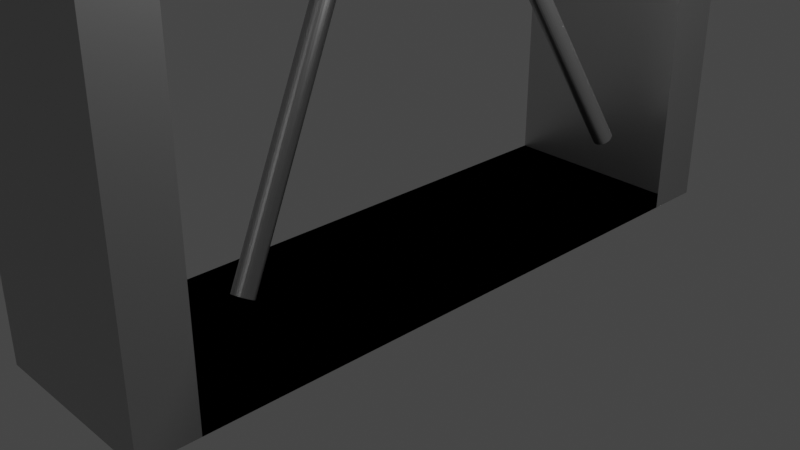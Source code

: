 # Source: Guiche4.0.blend  (saved by Blender 2.92.15; exported with 4.5.12 LTS)
import bpy
from mathutils import Matrix  # noqa: F401  (used for matrix-valued properties, if any)

bpy.ops.wm.read_factory_settings(use_empty=True)
scene = bpy.context.scene
scene.name = 'Scene'

# ---- collections
col_collection = bpy.data.collections.new('Collection'); scene.collection.children.link(col_collection)

# ---- materials (node trees are filled in below, after node groups)
mat_material = bpy.data.materials.new('Material')
mat_material.alpha_threshold = 0.0
mat_material.use_transparent_shadow = False
mat_material.line_color = (0.0, 0.0, 0.0, 1.0)
mat_material_001 = bpy.data.materials.new('Material.001')
mat_material_001.use_transparent_shadow = False
mat_material_002 = bpy.data.materials.new('Material.002')
mat_material_002.use_transparent_shadow = False

# ---- material node trees
mat_material.use_nodes = True; mat_material.node_tree.nodes.clear()
_N = mat_material.node_tree.nodes; _L = mat_material.node_tree.links
n0 = _N.new('ShaderNodeOutputMaterial'); n0.name = 'Material Output'; n0.location = (300, 300)
n1 = _N.new('ShaderNodeBsdfPrincipled'); n1.name = 'Principled BSDF'; n1.location = (10, 300)
n1.distribution = 'GGX'
n1.subsurface_method = 'BURLEY'
n1.inputs[0].default_value = (0.5143, 0.5143, 0.5143, 1.0)
n1.inputs[1].default_value = 0.9485
n1.inputs[2].default_value = 0.4
n1.inputs[3].default_value = 1.45
n1.inputs[27].default_value = (0.0, 0.0, 0.0, 1.0)
n1.inputs[28].default_value = 1.0
_L.new(n1.outputs[0], n0.inputs[0])
n0.is_active_output = True
mat_material_001.use_nodes = True; mat_material_001.node_tree.nodes.clear()
_N = mat_material_001.node_tree.nodes; _L = mat_material_001.node_tree.links
n0 = _N.new('ShaderNodeBsdfPrincipled'); n0.name = 'Principled BSDF'; n0.location = (10, 300)
n0.distribution = 'GGX'
n0.subsurface_method = 'BURLEY'
n0.inputs[0].default_value = (0.0, 0.0, 0.0, 1.0)
n0.inputs[3].default_value = 1.45
n0.inputs[13].default_value = 0.0
n0.inputs[27].default_value = (0.0, 0.0, 0.0, 1.0)
n0.inputs[28].default_value = 1.0
n1 = _N.new('ShaderNodeOutputMaterial'); n1.name = 'Material Output'; n1.location = (300, 300)
_L.new(n0.outputs[0], n1.inputs[0])
n1.is_active_output = True
mat_material_002.use_nodes = True; mat_material_002.node_tree.nodes.clear()
_N = mat_material_002.node_tree.nodes; _L = mat_material_002.node_tree.links
n0 = _N.new('ShaderNodeBsdfPrincipled'); n0.name = 'Principled BSDF'; n0.location = (10, 300)
n0.distribution = 'GGX'
n0.subsurface_method = 'BURLEY'
n0.inputs[0].default_value = (0.0, 0.0, 0.0, 1.0)
n0.inputs[3].default_value = 1.45
n0.inputs[14].default_value = (0.8603, 0.8603, 0.8603, 1.0)
n0.inputs[27].default_value = (0.0, 0.0, 0.0, 1.0)
n0.inputs[28].default_value = 1.0
n1 = _N.new('ShaderNodeOutputMaterial'); n1.name = 'Material Output'; n1.location = (300, 300)
_L.new(n0.outputs[0], n1.inputs[0])
n1.is_active_output = True

# ---- world
world_world = bpy.data.worlds.new('World'); scene.world = world_world
world_world.use_nodes = True; world_world.node_tree.nodes.clear()
_N = world_world.node_tree.nodes; _L = world_world.node_tree.links
n0 = _N.new('ShaderNodeOutputWorld'); n0.name = 'World Output'; n0.location = (300, 300)
n1 = _N.new('ShaderNodeBackground'); n1.name = 'Background'; n1.location = (10, 300)
n1.inputs[0].default_value = (0.05088, 0.05088, 0.05088, 1.0)
_L.new(n1.outputs[0], n0.inputs[0])
n0.is_active_output = True
world_world.color = (0.05088, 0.05088, 0.05088)
world_world.use_sun_shadow = False
world_world.sun_shadow_jitter_overblur = 0.0

# ---- cameras
cam_camera = bpy.data.cameras.new('Camera')
cam_camera.clip_end = 100.0
cam_camera.ortho_scale = 7.314

# ---- lights
light_light = bpy.data.lights.new('Light', 'POINT')
light_light.transmission_factor = 0.0
light_light.energy = 1000.0
light_light.shadow_soft_size = 0.1
light_light.shadow_maximum_resolution = 0.006
light_light.use_absolute_resolution = True

# ---- meshes
me_cube = bpy.data.meshes.new('Cube')
me_cube.from_pydata([(1.0, 3.723, 4.735), (1.0, 3.723, -0.5492), (1.0, -3.723, 4.735), (1.0, -3.723, -0.5492), (-1.0, 3.723, 4.735), (-1.0, 3.723, -0.5492), (-1.0, -3.723, 4.735), (-1.0, -3.723, -0.5492), (-1.0, -3.115, -0.5492), (1.0, -3.115, 4.417), (-1.0, -3.115, 3.546), (1.0, -3.115, -0.5492), (-1.0, 3.115, 3.546), (1.0, 3.115, -0.5492), (-1.0, 3.115, -0.5492), (1.0, 3.115, 4.417), (-1.0, -3.115, -0.3766), (1.0, -3.115, -0.3766), (1.0, 3.115, -0.3766), (-1.0, 3.115, -0.3766), (0.0, 0.5556, 3.944), (0.1379, 0.6935, 4.069), (0.1084, 0.5449, 3.944), (0.07466, 0.3753, 3.852), (0.03806, 0.1913, 3.795), (0.3182, 0.7682, 4.22), (0.2706, 0.6533, 4.069), (0.2126, 0.5133, 3.944), (0.1464, 0.3536, 3.852), (0.07466, 0.1802, 3.795), (0.5133, 0.7682, 4.393), (0.4619, 0.6913, 4.22), (0.3928, 0.5879, 4.069), (0.3087, 0.4619, 3.944), (0.2126, 0.3182, 3.852), (0.1084, 0.1622, 3.795), (0.6533, 0.6533, 4.393), (0.5879, 0.5879, 4.22), (0.5, 0.5, 4.069), (0.3928, 0.3928, 3.944), (0.2706, 0.2706, 3.852), (0.1379, 0.1379, 3.795), (0.7682, 0.5133, 4.393), (0.6913, 0.4619, 4.22), (0.5879, 0.3928, 4.069), (0.4619, 0.3087, 3.944), (0.3182, 0.2126, 3.852), (0.1622, 0.1084, 3.795), (0.8536, 0.3536, 4.393), (0.7682, 0.3182, 4.22), (0.6533, 0.2706, 4.069), (0.5133, 0.2126, 3.944), (0.3536, 0.1464, 3.852), (0.1802, 0.07466, 3.795), (0.9061, 0.1802, 4.393), (0.8155, 0.1622, 4.22), (0.6935, 0.1379, 4.069), (0.5449, 0.1084, 3.944), (0.3753, 0.07466, 3.852), (0.1913, 0.03806, 3.795), (0.9239, -2.298e-07, 4.393), (0.8315, -3.341e-07, 4.22), (0.7071, -3.192e-07, 4.069), (0.5556, -3.415e-07, 3.944), (0.3827, -3.043e-07, 3.852), (0.1951, -3.08e-07, 3.795), (0.9061, -0.1802, 4.393), (0.8155, -0.1622, 4.22), (0.6935, -0.138, 4.069), (0.5449, -0.1084, 3.944), (0.3753, -0.07466, 3.852), (0.1913, -0.03806, 3.795), (0.8536, -0.3536, 4.393), (0.7682, -0.3182, 4.22), (0.6533, -0.2706, 4.069), (0.5133, -0.2126, 3.944), (0.3536, -0.1464, 3.852), (0.1802, -0.07466, 3.795), (0.7682, -0.5133, 4.393), (0.6913, -0.4619, 4.22), (0.5879, -0.3928, 4.069), (0.4619, -0.3087, 3.944), (0.3182, -0.2126, 3.852), (0.1622, -0.1084, 3.795), (0.6533, -0.6533, 4.393), (0.5879, -0.5879, 4.22), (0.5, -0.5, 4.069), (0.3928, -0.3928, 3.944), (0.2706, -0.2706, 3.852), (0.1379, -0.138, 3.795), (0.5133, -0.7682, 4.393), (0.4619, -0.6913, 4.22), (0.3928, -0.5879, 4.069), (0.3087, -0.4619, 3.944), (0.2126, -0.3182, 3.852), (0.1084, -0.1622, 3.795), (0.0, -3.258e-07, 3.776), (0.3536, -0.8536, 4.393), (0.3182, -0.7682, 4.22), (0.2706, -0.6533, 4.069), (0.2126, -0.5133, 3.944), (0.1464, -0.3536, 3.852), (0.07466, -0.1802, 3.795), (0.1622, -0.8155, 4.22), (0.1379, -0.6935, 4.069), (0.1084, -0.5449, 3.944), (0.07466, -0.3753, 3.852), (0.03806, -0.1913, 3.795), (-2.584e-08, -0.7071, 4.069), (-1.094e-08, -0.5556, 3.944), (3.964e-09, -0.3827, 3.852), (3.964e-09, -0.1951, 3.795), (-0.1379, -0.6935, 4.069), (-0.1084, -0.5449, 3.944), (-0.07466, -0.3753, 3.852), (-0.03806, -0.1913, 3.795), (-0.2706, -0.6533, 4.069), (-0.2126, -0.5133, 3.944), (-0.1464, -0.3536, 3.852), (-0.07466, -0.1802, 3.795), (-0.3087, -0.4619, 3.944), (-0.2126, -0.3182, 3.852), (-0.1084, -0.1622, 3.795), (-0.3928, -0.3928, 3.944), (-0.2706, -0.2706, 3.852), (-0.1379, -0.1379, 3.795), (-0.4619, -0.3087, 3.944), (-0.3182, -0.2126, 3.852), (-0.1622, -0.1084, 3.795), (-0.5133, -0.2126, 3.944), (-0.3536, -0.1464, 3.852), (-0.1802, -0.07466, 3.795), (-0.5449, -0.1084, 3.944), (-0.3753, -0.07466, 3.852), (-0.1913, -0.03806, 3.795), (-0.5556, -2.596e-07, 3.944), (-0.3827, -2.521e-07, 3.852), (-0.1951, -3.155e-07, 3.795), (-0.5449, 0.1084, 3.944), (-0.3753, 0.07466, 3.852), (-0.1913, 0.03806, 3.795), (-0.5133, 0.2126, 3.944), (-0.3536, 0.1464, 3.852), (-0.1802, 0.07466, 3.795), (-0.4619, 0.3087, 3.944), (-0.3182, 0.2126, 3.852), (-0.1622, 0.1084, 3.795), (-0.3928, 0.3928, 3.944), (-0.2706, 0.2706, 3.852), (-0.1379, 0.1379, 3.795), (-0.3087, 0.4619, 3.944), (-0.2126, 0.3182, 3.852), (-0.1084, 0.1622, 3.795), (-0.2126, 0.5133, 3.944), (-0.1464, 0.3536, 3.852), (-0.07466, 0.1802, 3.795), (-0.1379, 0.6935, 4.069), (-0.1084, 0.5449, 3.944), (-0.07466, 0.3753, 3.852), (-0.03806, 0.1913, 3.795), (1.53e-07, 0.7071, 4.069), (7.847e-08, 0.3827, 3.852), (1.514e-08, 0.1951, 3.795), (1.0, -3.162, 4.735), (-1.0, -3.162, 4.735), (1.0, -3.723, 4.735), (-1.0, -3.723, 4.735), (1.0, -3.162, 4.735), (-1.0, -3.162, 4.735), (1.0, -3.256, 5.07), (-1.0, -3.256, 5.07), (1.0, -3.256, 5.07), (-1.0, -3.256, 5.07), (1.0, -4.28, 4.881), (-1.0, -4.28, 4.881), (1.0, -4.538, 4.881), (-1.0, -4.538, 4.881), (1.0, -3.723, 4.735), (-1.0, -3.723, 4.735), (1.0, -4.541, 4.735), (-1.0, -4.541, 4.735)], [], [(3, 2, 6, 7), (8, 11, 3, 7), (5, 4, 0, 1), (5, 1, 13, 14), (2, 163, 0, 4), (2, 4, 164, 6), (11, 9, 3), (6, 10, 7), (15, 13, 1), (15, 1, 0), (2, 9, 15), (2, 15, 0, 163), (9, 2, 3), (9, 10, 12), (12, 5, 14), (12, 4, 5), (6, 12, 10), (6, 164, 4, 12), (10, 8, 7), (9, 12, 15), (10, 11, 8), (10, 9, 11), (12, 14, 13), (12, 13, 15), (17, 13, 18), (17, 11, 13), (13, 11, 17, 18), (16, 17, 18, 19), (17, 19, 18), (17, 16, 19), (8, 14, 19, 16), (19, 14, 8), (19, 8, 16), (13, 11, 8, 14), (11, 13, 14), (11, 14, 8), (20, 160, 21, 22), (161, 20, 22, 23), (162, 161, 23, 24), (96, 162, 24), (22, 21, 26, 27), (23, 22, 27, 28), (24, 23, 28, 29), (96, 24, 29), (96, 29, 35), (26, 25, 31, 32), (27, 26, 32, 33), (28, 27, 33, 34), (29, 28, 34, 35), (32, 31, 37, 38), (33, 32, 38, 39), (34, 33, 39, 40), (35, 34, 40, 41), (96, 35, 41), (31, 30, 36, 37), (96, 41, 47), (37, 36, 42, 43), (38, 37, 43, 44), (39, 38, 44, 45), (40, 39, 45, 46), (41, 40, 46, 47), (45, 44, 50, 51), (46, 45, 51, 52), (47, 46, 52, 53), (96, 47, 53), (43, 42, 48, 49), (44, 43, 49, 50), (49, 48, 54, 55), (50, 49, 55, 56), (51, 50, 56, 57), (52, 51, 57, 58), (53, 52, 58, 59), (96, 53, 59), (58, 57, 63, 64), (59, 58, 64, 65), (96, 59, 65), (55, 54, 60, 61), (56, 55, 61, 62), (57, 56, 62, 63), (61, 60, 66, 67), (62, 61, 67, 68), (63, 62, 68, 69), (64, 63, 69, 70), (65, 64, 70, 71), (96, 65, 71), (70, 69, 75, 76), (71, 70, 76, 77), (96, 71, 77), (67, 66, 72, 73), (68, 67, 73, 74), (69, 68, 74, 75), (73, 72, 78, 79), (74, 73, 79, 80), (75, 74, 80, 81), (76, 75, 81, 82), (77, 76, 82, 83), (96, 77, 83), (83, 82, 88, 89), (96, 83, 89), (79, 78, 84, 85), (80, 79, 85, 86), (81, 80, 86, 87), (82, 81, 87, 88), (85, 84, 90, 91), (86, 85, 91, 92), (87, 86, 92, 93), (88, 87, 93, 94), (89, 88, 94, 95), (96, 89, 95), (95, 94, 101, 102), (96, 95, 102), (91, 90, 97, 98), (92, 91, 98, 99), (93, 92, 99, 100), (94, 93, 100, 101), (99, 98, 103, 104), (100, 99, 104, 105), (101, 100, 105, 106), (102, 101, 106, 107), (96, 102, 107), (96, 107, 111), (105, 104, 108, 109), (106, 105, 109, 110), (107, 106, 110, 111), (109, 108, 112, 113), (110, 109, 113, 114), (111, 110, 114, 115), (96, 111, 115), (113, 112, 116, 117), (114, 113, 117, 118), (115, 114, 118, 119), (96, 115, 119), (118, 117, 120, 121), (119, 118, 121, 122), (96, 119, 122), (121, 120, 123, 124), (122, 121, 124, 125), (96, 122, 125), (124, 123, 126, 127), (125, 124, 127, 128), (96, 125, 128), (127, 126, 129, 130), (128, 127, 130, 131), (96, 128, 131), (130, 129, 132, 133), (131, 130, 133, 134), (96, 131, 134), (133, 132, 135, 136), (134, 133, 136, 137), (96, 134, 137), (137, 136, 139, 140), (96, 137, 140), (136, 135, 138, 139), (139, 138, 141, 142), (140, 139, 142, 143), (96, 140, 143), (96, 143, 146), (142, 141, 144, 145), (143, 142, 145, 146), (145, 144, 147, 148), (146, 145, 148, 149), (96, 146, 149), (96, 149, 152), (148, 147, 150, 151), (149, 148, 151, 152), (151, 150, 153, 154), (152, 151, 154, 155), (96, 152, 155), (154, 153, 157, 158), (155, 154, 158, 159), (96, 155, 159), (157, 156, 160, 20), (158, 157, 20, 161), (159, 158, 161, 162), (96, 159, 162), (163, 2, 165, 167), (6, 164, 168, 166), (2, 6, 166, 165), (167, 168, 170, 169), (169, 170, 172, 171), (171, 172, 174, 173), (173, 174, 176, 175), (165, 166, 178, 177), (177, 178, 180, 179), (176, 180, 179, 175), (176, 179, 180), (176, 175, 179), (163, 167, 169), (169, 167, 165), (179, 173, 165), (168, 170, 164), (173, 179, 175), (171, 173, 169), (173, 169, 165), (170, 166, 168), (170, 178, 166), (170, 174, 178), (174, 176, 180), (172, 170, 174), (174, 180, 178)])
me_cube.polygons.foreach_set('material_index', [0, 0, 0, 0, 0, 0, 0, 0, 0, 0, 0, 0, 0, 0, 0, 0, 0, 0, 0, 0, 0, 0, 0, 0, 0, 0, 0, 0, 0, 0, 0, 0, 0, 0, 0, 0, 1, 1, 1, 1, 1, 1, 1, 1, 1, 1, 1, 1, 1, 1, 1, 1, 1, 1, 1, 1, 1, 1, 1, 1, 1, 1, 1, 1, 1, 1, 1, 1, 1, 1, 1, 1, 1, 1, 1, 1, 1, 1, 1, 1, 1, 1, 1, 1, 1, 1, 1, 1, 1, 1, 1, 1, 1, 1, 1, 1, 1, 1, 1, 1, 1, 1, 1, 1, 1, 1, 1, 1, 1, 1, 1, 1, 1, 1, 1, 1, 1, 1, 1, 1, 1, 1, 1, 1, 1, 1, 1, 1, 1, 1, 1, 1, 1, 1, 1, 1, 1, 1, 1, 1, 1, 1, 1, 1, 1, 1, 1, 1, 1, 1, 1, 1, 1, 1, 1, 1, 1, 1, 1, 1, 1, 1, 1, 1, 1, 1, 1, 1, 1, 1, 1, 1, 1, 1, 1, 2, 2, 2, 2, 2, 2, 2, 2, 2, 2, 2, 2, 2, 2, 2, 2, 2, 2, 2, 2, 2, 2, 2, 2, 2])
_uv = me_cube.uv_layers.new(name='UVMap')
_uv.uv.foreach_set('vector', [0.375, 0.75, 0.625, 0.75, 0.625, 1.0, 0.375, 1.0, 0.125, 0.6875, 0.375, 0.6875, 0.375, 0.75, 0.125, 0.75, 0.375, 0.25, 0.625, 0.25, 0.625, 0.5, 0.375, 0.5, 0.125, 0.5, 0.375, 0.5, 0.375, 0.5625, 0.125, 0.5625, 0.0, 0.0, 0.0, 0.0, 0.0, 0.0, 0.0, 0.0, 0.0, 0.0, 0.0, 0.0, 0.0, 0.0, 0.0, 0.0, 0.0, 0.0, 0.0, 0.0, 0.0, 0.0, 0.0, 0.0, 0.0, 0.0, 0.0, 0.0, 0.0, 0.0, 0.0, 0.0, 0.0, 0.0, 0.0, 0.0, 0.0, 0.0, 0.0, 0.0, 0.0, 0.0, 0.0, 0.0, 0.0, 0.0, 0.0, 0.0, 0.0, 0.0, 0.0, 0.0, 0.0, 0.0, 0.0, 0.0, 0.0, 0.0, 0.0, 0.0, 0.0, 0.0, 0.0, 0.0, 0.0, 0.0, 0.0, 0.0, 0.0, 0.0, 0.0, 0.0, 0.0, 0.0, 0.0, 0.0, 0.0, 0.0, 0.0, 0.0, 0.0, 0.0, 0.0, 0.0, 0.0, 0.0, 0.0, 0.0, 0.0, 0.0, 0.0, 0.0, 0.0, 0.0, 0.0, 0.0, 0.0, 0.0, 0.0, 0.0, 0.0, 0.0, 0.0, 0.0, 0.0, 0.0, 0.0, 0.0, 0.0, 0.0, 0.0, 0.0, 0.0, 0.0, 0.0, 0.0, 0.0, 0.0, 0.0, 0.0, 0.0, 0.0, 0.0, 0.0, 0.0, 0.0, 0.0, 0.0, 0.0, 0.0, 0.0, 0.0, 0.0, 0.0, 0.0, 0.0, 0.0, 0.0, 0.0, 0.0, 0.0, 0.0, 0.0, 0.0, 0.375, 0.6875, 0.375, 0.5625, 0.125, 0.6875, 0.375, 0.6875, 0.375, 0.5625, 0.125, 0.5625, 0.0, 0.0, 0.0, 0.0, 0.0, 0.0, 0.0, 0.0, 0.0, 0.0, 0.0, 0.0, 0.0, 0.0, 0.0, 0.0, 0.125, 0.5625, 0.125, 0.6875, 0.0, 0.0, 0.0, 0.0, 0.0, 0.0, 0.0, 0.0, 0.0, 0.0, 0.0, 0.0, 0.0, 0.0, 0.0, 0.0, 0.0, 0.0, 0.0, 0.0, 0.0, 0.0, 0.0, 0.0, 0.0, 0.0, 0.0, 0.0, 0.0, 0.0, 0.0, 0.0, 0.75, 0.1875, 0.75, 0.25, 0.7188, 0.25, 0.7188, 0.1875, 0.75, 0.125, 0.75, 0.1875, 0.7188, 0.1875, 0.7188, 0.125, 0.75, 0.0625, 0.75, 0.125, 0.7188, 0.125, 0.7187, 0.0625, 0.7344, 0.0, 0.75, 0.0625, 0.7187, 0.0625, 0.7188, 0.1875, 0.7188, 0.25, 0.6875, 0.25, 0.6875, 0.1875, 0.7188, 0.125, 0.7188, 0.1875, 0.6875, 0.1875, 0.6875, 0.125, 0.7187, 0.0625, 0.7188, 0.125, 0.6875, 0.125, 0.6875, 0.0625, 0.7031, 0.0, 0.7187, 0.0625, 0.6875, 0.0625, 0.6719, 0.0, 0.6875, 0.0625, 0.6562, 0.0625, 0.6875, 0.25, 0.6875, 0.3125, 0.6562, 0.3125, 0.6562, 0.25, 0.6875, 0.1875, 0.6875, 0.25, 0.6562, 0.25, 0.6562, 0.1875, 0.6875, 0.125, 0.6875, 0.1875, 0.6562, 0.1875, 0.6562, 0.125, 0.6875, 0.0625, 0.6875, 0.125, 0.6562, 0.125, 0.6562, 0.0625, 0.6562, 0.25, 0.6562, 0.3125, 0.625, 0.3125, 0.625, 0.25, 0.6562, 0.1875, 0.6562, 0.25, 0.625, 0.25, 0.625, 0.1875, 0.6562, 0.125, 0.6562, 0.1875, 0.625, 0.1875, 0.625, 0.125, 0.6562, 0.0625, 0.6562, 0.125, 0.625, 0.125, 0.625, 0.0625, 0.6406, 0.0, 0.6562, 0.0625, 0.625, 0.0625, 0.6562, 0.3125, 0.6562, 0.375, 0.625, 0.375, 0.625, 0.3125, 0.6094, 0.0, 0.625, 0.0625, 0.5937, 0.0625, 0.625, 0.3125, 0.625, 0.375, 0.5938, 0.375, 0.5937, 0.3125, 0.625, 0.25, 0.625, 0.3125, 0.5937, 0.3125, 0.5937, 0.25, 0.625, 0.1875, 0.625, 0.25, 0.5937, 0.25, 0.5937, 0.1875, 0.625, 0.125, 0.625, 0.1875, 0.5937, 0.1875, 0.5937, 0.125, 0.625, 0.0625, 0.625, 0.125, 0.5937, 0.125, 0.5937, 0.0625, 0.5937, 0.1875, 0.5937, 0.25, 0.5625, 0.25, 0.5625, 0.1875, 0.5937, 0.125, 0.5937, 0.1875, 0.5625, 0.1875, 0.5625, 0.125, 0.5937, 0.0625, 0.5937, 0.125, 0.5625, 0.125, 0.5625, 0.0625, 0.5781, 0.0, 0.5937, 0.0625, 0.5625, 0.0625, 0.5937, 0.3125, 0.5938, 0.375, 0.5625, 0.375, 0.5625, 0.3125, 0.5937, 0.25, 0.5937, 0.3125, 0.5625, 0.3125, 0.5625, 0.25, 0.5625, 0.3125, 0.5625, 0.375, 0.5312, 0.375, 0.5312, 0.3125, 0.5625, 0.25, 0.5625, 0.3125, 0.5312, 0.3125, 0.5312, 0.25, 0.5625, 0.1875, 0.5625, 0.25, 0.5312, 0.25, 0.5312, 0.1875, 0.5625, 0.125, 0.5625, 0.1875, 0.5312, 0.1875, 0.5312, 0.125, 0.5625, 0.0625, 0.5625, 0.125, 0.5312, 0.125, 0.5312, 0.0625, 0.5469, 0.0, 0.5625, 0.0625, 0.5312, 0.0625, 0.5312, 0.125, 0.5312, 0.1875, 0.5, 0.1875, 0.5, 0.125, 0.5312, 0.0625, 0.5312, 0.125, 0.5, 0.125, 0.5, 0.0625, 0.5156, 0.0, 0.5312, 0.0625, 0.5, 0.0625, 0.5312, 0.3125, 0.5312, 0.375, 0.5, 0.375, 0.5, 0.3125, 0.5312, 0.25, 0.5312, 0.3125, 0.5, 0.3125, 0.5, 0.25, 0.5312, 0.1875, 0.5312, 0.25, 0.5, 0.25, 0.5, 0.1875, 0.5, 0.3125, 0.5, 0.375, 0.4687, 0.375, 0.4687, 0.3125, 0.5, 0.25, 0.5, 0.3125, 0.4687, 0.3125, 0.4687, 0.25, 0.5, 0.1875, 0.5, 0.25, 0.4687, 0.25, 0.4687, 0.1875, 0.5, 0.125, 0.5, 0.1875, 0.4687, 0.1875, 0.4687, 0.125, 0.5, 0.0625, 0.5, 0.125, 0.4687, 0.125, 0.4687, 0.0625, 0.4844, 0.0, 0.5, 0.0625, 0.4687, 0.0625, 0.4687, 0.125, 0.4687, 0.1875, 0.4375, 0.1875, 0.4375, 0.125, 0.4687, 0.0625, 0.4687, 0.125, 0.4375, 0.125, 0.4375, 0.0625, 0.4531, 0.0, 0.4687, 0.0625, 0.4375, 0.0625, 0.4687, 0.3125, 0.4687, 0.375, 0.4375, 0.375, 0.4375, 0.3125, 0.4687, 0.25, 0.4687, 0.3125, 0.4375, 0.3125, 0.4375, 0.25, 0.4687, 0.1875, 0.4687, 0.25, 0.4375, 0.25, 0.4375, 0.1875, 0.4375, 0.3125, 0.4375, 0.375, 0.4062, 0.375, 0.4062, 0.3125, 0.4375, 0.25, 0.4375, 0.3125, 0.4062, 0.3125, 0.4062, 0.25, 0.4375, 0.1875, 0.4375, 0.25, 0.4062, 0.25, 0.4062, 0.1875, 0.4375, 0.125, 0.4375, 0.1875, 0.4062, 0.1875, 0.4062, 0.125, 0.4375, 0.0625, 0.4375, 0.125, 0.4062, 0.125, 0.4062, 0.0625, 0.4219, 0.0, 0.4375, 0.0625, 0.4062, 0.0625, 0.4062, 0.0625, 0.4062, 0.125, 0.375, 0.125, 0.375, 0.0625, 0.3906, 0.0, 0.4062, 0.0625, 0.375, 0.0625, 0.4062, 0.3125, 0.4062, 0.375, 0.375, 0.375, 0.375, 0.3125, 0.4062, 0.25, 0.4062, 0.3125, 0.375, 0.3125, 0.375, 0.25, 0.4062, 0.1875, 0.4062, 0.25, 0.375, 0.25, 0.375, 0.1875, 0.4062, 0.125, 0.4062, 0.1875, 0.375, 0.1875, 0.375, 0.125, 0.375, 0.3125, 0.375, 0.375, 0.3437, 0.375, 0.3437, 0.3125, 0.375, 0.25, 0.375, 0.3125, 0.3437, 0.3125, 0.3437, 0.25, 0.375, 0.1875, 0.375, 0.25, 0.3437, 0.25, 0.3437, 0.1875, 0.375, 0.125, 0.375, 0.1875, 0.3437, 0.1875, 0.3437, 0.125, 0.375, 0.0625, 0.375, 0.125, 0.3437, 0.125, 0.3437, 0.0625, 0.3594, 0.0, 0.375, 0.0625, 0.3437, 0.0625, 0.3437, 0.0625, 0.3437, 0.125, 0.3125, 0.125, 0.3125, 0.0625, 0.3281, 0.0, 0.3437, 0.0625, 0.3125, 0.0625, 0.3437, 0.3125, 0.3437, 0.375, 0.3125, 0.375, 0.3125, 0.3125, 0.3437, 0.25, 0.3437, 0.3125, 0.3125, 0.3125, 0.3125, 0.25, 0.3437, 0.1875, 0.3437, 0.25, 0.3125, 0.25, 0.3125, 0.1875, 0.3437, 0.125, 0.3437, 0.1875, 0.3125, 0.1875, 0.3125, 0.125, 0.3125, 0.25, 0.3125, 0.3125, 0.2812, 0.3125, 0.2812, 0.25, 0.3125, 0.1875, 0.3125, 0.25, 0.2812, 0.25, 0.2812, 0.1875, 0.3125, 0.125, 0.3125, 0.1875, 0.2812, 0.1875, 0.2812, 0.125, 0.3125, 0.0625, 0.3125, 0.125, 0.2812, 0.125, 0.2812, 0.0625, 0.2969, 0.0, 0.3125, 0.0625, 0.2812, 0.0625, 0.2656, 0.0, 0.2812, 0.0625, 0.25, 0.0625, 0.2812, 0.1875, 0.2812, 0.25, 0.25, 0.25, 0.25, 0.1875, 0.2812, 0.125, 0.2812, 0.1875, 0.25, 0.1875, 0.25, 0.125, 0.2812, 0.0625, 0.2812, 0.125, 0.25, 0.125, 0.25, 0.0625, 0.25, 0.1875, 0.25, 0.25, 0.2187, 0.25, 0.2188, 0.1875, 0.25, 0.125, 0.25, 0.1875, 0.2188, 0.1875, 0.2188, 0.125, 0.25, 0.0625, 0.25, 0.125, 0.2188, 0.125, 0.2188, 0.0625, 0.2344, 0.0, 0.25, 0.0625, 0.2188, 0.0625, 0.2188, 0.1875, 0.2187, 0.25, 0.1875, 0.25, 0.1875, 0.1875, 0.2188, 0.125, 0.2188, 0.1875, 0.1875, 0.1875, 0.1875, 0.125, 0.2188, 0.0625, 0.2188, 0.125, 0.1875, 0.125, 0.1875, 0.0625, 0.2031, 0.0, 0.2188, 0.0625, 0.1875, 0.0625, 0.1875, 0.125, 0.1875, 0.1875, 0.1563, 0.1875, 0.1563, 0.125, 0.1875, 0.0625, 0.1875, 0.125, 0.1563, 0.125, 0.1563, 0.0625, 0.1719, 0.0, 0.1875, 0.0625, 0.1563, 0.0625, 0.1563, 0.125, 0.1563, 0.1875, 0.125, 0.1875, 0.125, 0.125, 0.1563, 0.0625, 0.1563, 0.125, 0.125, 0.125, 0.125, 0.0625, 0.1406, 0.0, 0.1563, 0.0625, 0.125, 0.0625, 0.125, 0.125, 0.125, 0.1875, 0.09375, 0.1875, 0.09375, 0.125, 0.125, 0.0625, 0.125, 0.125, 0.09375, 0.125, 0.09375, 0.0625, 0.1094, 0.0, 0.125, 0.0625, 0.09375, 0.0625, 0.09375, 0.125, 0.09375, 0.1875, 0.0625, 0.1875, 0.0625, 0.125, 0.09375, 0.0625, 0.09375, 0.125, 0.0625, 0.125, 0.0625, 0.0625, 0.07813, 0.0, 0.09375, 0.0625, 0.0625, 0.0625, 0.0625, 0.125, 0.0625, 0.1875, 0.03125, 0.1875, 0.03125, 0.125, 0.0625, 0.0625, 0.0625, 0.125, 0.03125, 0.125, 0.03125, 0.0625, 0.04688, 0.0, 0.0625, 0.0625, 0.03125, 0.0625, 0.03125, 0.125, 0.03125, 0.1875, 5.96e-08, 0.1875, 8.941e-08, 0.125, 0.03125, 0.0625, 0.03125, 0.125, 8.941e-08, 0.125, 2.384e-07, 0.0625, 0.01563, 0.0, 0.03125, 0.0625, 2.384e-07, 0.0625, 1.0, 0.0625, 1.0, 0.125, 0.9688, 0.125, 0.9688, 0.0625, 0.9844, 0.0, 1.0, 0.0625, 0.9688, 0.0625, 1.0, 0.125, 1.0, 0.1875, 0.9688, 0.1875, 0.9688, 0.125, 0.9688, 0.125, 0.9688, 0.1875, 0.9375, 0.1875, 0.9375, 0.125, 0.9688, 0.0625, 0.9688, 0.125, 0.9375, 0.125, 0.9375, 0.0625, 0.9531, 0.0, 0.9688, 0.0625, 0.9375, 0.0625, 0.9219, 0.0, 0.9375, 0.0625, 0.9063, 0.0625, 0.9375, 0.125, 0.9375, 0.1875, 0.9062, 0.1875, 0.9063, 0.125, 0.9375, 0.0625, 0.9375, 0.125, 0.9063, 0.125, 0.9063, 0.0625, 0.9063, 0.125, 0.9062, 0.1875, 0.875, 0.1875, 0.875, 0.125, 0.9063, 0.0625, 0.9063, 0.125, 0.875, 0.125, 0.875, 0.0625, 0.8906, 0.0, 0.9063, 0.0625, 0.875, 0.0625, 0.8594, 0.0, 0.875, 0.0625, 0.8438, 0.0625, 0.875, 0.125, 0.875, 0.1875, 0.8438, 0.1875, 0.8438, 0.125, 0.875, 0.0625, 0.875, 0.125, 0.8438, 0.125, 0.8438, 0.0625, 0.8438, 0.125, 0.8438, 0.1875, 0.8125, 0.1875, 0.8125, 0.125, 0.8438, 0.0625, 0.8438, 0.125, 0.8125, 0.125, 0.8125, 0.0625, 0.8281, 0.0, 0.8438, 0.0625, 0.8125, 0.0625, 0.8125, 0.125, 0.8125, 0.1875, 0.7812, 0.1875, 0.7812, 0.125, 0.8125, 0.0625, 0.8125, 0.125, 0.7812, 0.125, 0.7812, 0.0625, 0.7969, 0.0, 0.8125, 0.0625, 0.7812, 0.0625, 0.7812, 0.1875, 0.7812, 0.25, 0.75, 0.25, 0.75, 0.1875, 0.7812, 0.125, 0.7812, 0.1875, 0.75, 0.1875, 0.75, 0.125, 0.7812, 0.0625, 0.7812, 0.125, 0.75, 0.125, 0.75, 0.0625, 0.7656, 0.0, 0.7812, 0.0625, 0.75, 0.0625, 0.0, 0.0, 0.0, 0.0, 0.0, 0.0, 0.0, 0.0, 0.0, 0.0, 0.0, 0.0, 0.0, 0.0, 0.0, 0.0, 0.625, 0.75, 0.625, 1.0, 0.625, 1.0, 0.625, 0.75, 0.0, 0.0, 0.0, 0.0, 0.0, 0.0, 0.0, 0.0, 0.0, 0.0, 0.0, 0.0, 0.0, 0.0, 0.0, 0.0, 0.0, 0.0, 0.0, 0.0, 0.0, 0.0, 0.0, 0.0, 0.0, 0.0, 0.0, 0.0, 0.0, 0.0, 0.0, 0.0, 0.625, 0.75, 0.625, 1.0, 0.625, 1.0, 0.625, 0.75, 0.625, 0.75, 0.625, 1.0, 0.625, 1.0, 0.625, 0.75, 0.0, 0.0, 0.625, 1.0, 0.625, 0.75, 0.0, 0.0, 0.0, 0.0, 0.0, 0.0, 0.0, 0.0, 0.0, 0.0, 0.0, 0.0, 0.0, 0.0, 0.0, 0.0, 0.0, 0.0, 0.0, 0.0, 0.0, 0.0, 0.0, 0.0, 0.0, 0.0, 0.0, 0.0, 0.0, 0.0, 0.0, 0.0, 0.0, 0.0, 0.0, 0.0, 0.0, 0.0, 0.0, 0.0, 0.0, 0.0, 0.0, 0.0, 0.0, 0.0, 0.0, 0.0, 0.0, 0.0, 0.0, 0.0, 0.0, 0.0, 0.0, 0.0, 0.0, 0.0, 0.0, 0.0, 0.0, 0.0, 0.0, 0.0, 0.0, 0.0, 0.0, 0.0, 0.0, 0.0, 0.0, 0.0, 0.0, 0.0, 0.0, 0.0, 0.0, 0.0, 0.0, 0.0, 0.0, 0.0, 0.0, 0.0, 0.0, 0.0, 0.0, 0.0, 0.0, 0.0, 0.0, 0.0])
me_cube.materials.append(mat_material)
me_cube.materials.append(mat_material_001)
me_cube.materials.append(mat_material_002)
me_cube.use_remesh_preserve_volume = False
me_cube.use_remesh_preserve_attributes = False
me_cube.use_mirror_vertex_groups = False
me_cube.update()
me_cylinder = bpy.data.meshes.new('Cylinder')
me_cylinder.from_pydata([(0.0, 1.0, -1.0), (0.0, 1.0, 1.0), (0.1951, 0.9808, -1.0), (0.1951, 0.9808, 1.0), (0.3827, 0.9239, -1.0), (0.3827, 0.9239, 1.0), (0.5556, 0.8315, -1.0), (0.5556, 0.8315, 1.0), (0.7071, 0.7071, -1.0), (0.7071, 0.7071, 1.0), (0.8315, 0.5556, -1.0), (0.8315, 0.5556, 1.0), (0.9239, 0.3827, -1.0), (0.9239, 0.3827, 1.0), (0.9808, 0.1951, -1.0), (0.9808, 0.1951, 1.0), (1.0, 7.55e-08, -1.0), (1.0, 7.55e-08, 1.0), (0.9808, -0.1951, -1.0), (0.9808, -0.1951, 1.0), (0.9239, -0.3827, -1.0), (0.9239, -0.3827, 1.0), (0.8315, -0.5556, -1.0), (0.8315, -0.5556, 1.0), (0.7071, -0.7071, -1.0), (0.7071, -0.7071, 1.0), (0.5556, -0.8315, -1.0), (0.5556, -0.8315, 1.0), (0.3827, -0.9239, -1.0), (0.3827, -0.9239, 1.0), (0.1951, -0.9808, -1.0), (0.1951, -0.9808, 1.0), (-3.258e-07, -1.0, -1.0), (-3.258e-07, -1.0, 1.0), (-0.1951, -0.9808, -1.0), (-0.1951, -0.9808, 1.0), (-0.3827, -0.9239, -1.0), (-0.3827, -0.9239, 1.0), (-0.5556, -0.8315, -1.0), (-0.5556, -0.8315, 1.0), (-0.7071, -0.7071, -1.0), (-0.7071, -0.7071, 1.0), (-0.8315, -0.5556, -1.0), (-0.8315, -0.5556, 1.0), (-0.9239, -0.3827, -1.0), (-0.9239, -0.3827, 1.0), (-0.9808, -0.1951, -1.0), (-0.9808, -0.1951, 1.0), (-1.0, 9.656e-07, -1.0), (-1.0, 9.656e-07, 1.0), (-0.9808, 0.1951, -1.0), (-0.9808, 0.1951, 1.0), (-0.9239, 0.3827, -1.0), (-0.9239, 0.3827, 1.0), (-0.8315, 0.5556, -1.0), (-0.8315, 0.5556, 1.0), (-0.7071, 0.7071, -1.0), (-0.7071, 0.7071, 1.0), (-0.5556, 0.8315, -1.0), (-0.5556, 0.8315, 1.0), (-0.3827, 0.9239, -1.0), (-0.3827, 0.9239, 1.0), (-0.1951, 0.9808, -1.0), (-0.1951, 0.9808, 1.0)], [], [(0, 1, 3, 2), (2, 3, 5, 4), (4, 5, 7, 6), (6, 7, 9, 8), (8, 9, 11, 10), (10, 11, 13, 12), (12, 13, 15, 14), (14, 15, 17, 16), (16, 17, 19, 18), (18, 19, 21, 20), (20, 21, 23, 22), (22, 23, 25, 24), (24, 25, 27, 26), (26, 27, 29, 28), (28, 29, 31, 30), (30, 31, 33, 32), (32, 33, 35, 34), (34, 35, 37, 36), (36, 37, 39, 38), (38, 39, 41, 40), (40, 41, 43, 42), (42, 43, 45, 44), (44, 45, 47, 46), (46, 47, 49, 48), (48, 49, 51, 50), (50, 51, 53, 52), (52, 53, 55, 54), (54, 55, 57, 56), (56, 57, 59, 58), (58, 59, 61, 60), (3, 1, 63, 61, 59, 57, 55, 53, 51, 49, 47, 45, 43, 41, 39, 37, 35, 33, 31, 29, 27, 25, 23, 21, 19, 17, 15, 13, 11, 9, 7, 5), (60, 61, 63, 62), (62, 63, 1, 0), (0, 2, 4, 6, 8, 10, 12, 14, 16, 18, 20, 22, 24, 26, 28, 30, 32, 34, 36, 38, 40, 42, 44, 46, 48, 50, 52, 54, 56, 58, 60, 62)])
_uv = me_cylinder.uv_layers.new(name='UVMap')
_uv.uv.foreach_set('vector', [1.0, 0.5, 1.0, 1.0, 0.9688, 1.0, 0.9688, 0.5, 0.9688, 0.5, 0.9688, 1.0, 0.9375, 1.0, 0.9375, 0.5, 0.9375, 0.5, 0.9375, 1.0, 0.9062, 1.0, 0.9062, 0.5, 0.9062, 0.5, 0.9062, 1.0, 0.875, 1.0, 0.875, 0.5, 0.875, 0.5, 0.875, 1.0, 0.8438, 1.0, 0.8438, 0.5, 0.8438, 0.5, 0.8438, 1.0, 0.8125, 1.0, 0.8125, 0.5, 0.8125, 0.5, 0.8125, 1.0, 0.7812, 1.0, 0.7812, 0.5, 0.7812, 0.5, 0.7812, 1.0, 0.75, 1.0, 0.75, 0.5, 0.75, 0.5, 0.75, 1.0, 0.7188, 1.0, 0.7188, 0.5, 0.7188, 0.5, 0.7188, 1.0, 0.6875, 1.0, 0.6875, 0.5, 0.6875, 0.5, 0.6875, 1.0, 0.6562, 1.0, 0.6562, 0.5, 0.6562, 0.5, 0.6562, 1.0, 0.625, 1.0, 0.625, 0.5, 0.625, 0.5, 0.625, 1.0, 0.5938, 1.0, 0.5938, 0.5, 0.5938, 0.5, 0.5938, 1.0, 0.5625, 1.0, 0.5625, 0.5, 0.5625, 0.5, 0.5625, 1.0, 0.5312, 1.0, 0.5312, 0.5, 0.5312, 0.5, 0.5312, 1.0, 0.5, 1.0, 0.5, 0.5, 0.5, 0.5, 0.5, 1.0, 0.4688, 1.0, 0.4688, 0.5, 0.4688, 0.5, 0.4688, 1.0, 0.4375, 1.0, 0.4375, 0.5, 0.4375, 0.5, 0.4375, 1.0, 0.4062, 1.0, 0.4062, 0.5, 0.4062, 0.5, 0.4062, 1.0, 0.375, 1.0, 0.375, 0.5, 0.375, 0.5, 0.375, 1.0, 0.3438, 1.0, 0.3438, 0.5, 0.3438, 0.5, 0.3438, 1.0, 0.3125, 1.0, 0.3125, 0.5, 0.3125, 0.5, 0.3125, 1.0, 0.2812, 1.0, 0.2812, 0.5, 0.2812, 0.5, 0.2812, 1.0, 0.25, 1.0, 0.25, 0.5, 0.25, 0.5, 0.25, 1.0, 0.2188, 1.0, 0.2188, 0.5, 0.2188, 0.5, 0.2188, 1.0, 0.1875, 1.0, 0.1875, 0.5, 0.1875, 0.5, 0.1875, 1.0, 0.1562, 1.0, 0.1562, 0.5, 0.1562, 0.5, 0.1562, 1.0, 0.125, 1.0, 0.125, 0.5, 0.125, 0.5, 0.125, 1.0, 0.09375, 1.0, 0.09375, 0.5, 0.09375, 0.5, 0.09375, 1.0, 0.0625, 1.0, 0.0625, 0.5, 0.2968, 0.4854, 0.25, 0.49, 0.2032, 0.4854, 0.1582, 0.4717, 0.1167, 0.4496, 0.08029, 0.4197, 0.05045, 0.3833, 0.02827, 0.3418, 0.01461, 0.2968, 0.01, 0.25, 0.01461, 0.2032, 0.02827, 0.1582, 0.05045, 0.1167, 0.08029, 0.08029, 0.1167, 0.05045, 0.1582, 0.02827, 0.2032, 0.01461, 0.25, 0.01, 0.2968, 0.01461, 0.3418, 0.02827, 0.3833, 0.05045, 0.4197, 0.08029, 0.4496, 0.1167, 0.4717, 0.1582, 0.4854, 0.2032, 0.49, 0.25, 0.4854, 0.2968, 0.4717, 0.3418, 0.4496, 0.3833, 0.4197, 0.4197, 0.3833, 0.4496, 0.3418, 0.4717, 0.0625, 0.5, 0.0625, 1.0, 0.03125, 1.0, 0.03125, 0.5, 0.03125, 0.5, 0.03125, 1.0, 0.0, 1.0, 0.0, 0.5, 0.75, 0.49, 0.7968, 0.4854, 0.8418, 0.4717, 0.8833, 0.4496, 0.9197, 0.4197, 0.9496, 0.3833, 0.9717, 0.3418, 0.9854, 0.2968, 0.99, 0.25, 0.9854, 0.2032, 0.9717, 0.1582, 0.9496, 0.1167, 0.9197, 0.08029, 0.8833, 0.05045, 0.8418, 0.02827, 0.7968, 0.01461, 0.75, 0.01, 0.7032, 0.01461, 0.6582, 0.02827, 0.6167, 0.05045, 0.5803, 0.08029, 0.5504, 0.1167, 0.5283, 0.1582, 0.5146, 0.2032, 0.51, 0.25, 0.5146, 0.2968, 0.5283, 0.3418, 0.5504, 0.3833, 0.5803, 0.4197, 0.6167, 0.4496, 0.6582, 0.4717, 0.7032, 0.4854])
me_cylinder.materials.append(mat_material)
me_cylinder.use_remesh_fix_poles = True
me_cylinder.use_remesh_preserve_attributes = False
me_cylinder.use_mirror_vertex_groups = False
me_cylinder.update()
me_cylinder_002 = bpy.data.meshes.new('Cylinder.002')
me_cylinder_002.from_pydata([(0.0, 1.0, -1.0), (0.0, 1.0, 1.0), (0.1951, 0.9808, -1.0), (0.1951, 0.9808, 1.0), (0.3827, 0.9239, -1.0), (0.3827, 0.9239, 1.0), (0.5556, 0.8315, -1.0), (0.5556, 0.8315, 1.0), (0.7071, 0.7071, -1.0), (0.7071, 0.7071, 1.0), (0.8315, 0.5556, -1.0), (0.8315, 0.5556, 1.0), (0.9239, 0.3827, -1.0), (0.9239, 0.3827, 1.0), (0.9808, 0.1951, -1.0), (0.9808, 0.1951, 1.0), (1.0, 7.55e-08, -1.0), (1.0, 7.55e-08, 1.0), (0.9808, -0.1951, -1.0), (0.9808, -0.1951, 1.0), (0.9239, -0.3827, -1.0), (0.9239, -0.3827, 1.0), (0.8315, -0.5556, -1.0), (0.8315, -0.5556, 1.0), (0.7071, -0.7071, -1.0), (0.7071, -0.7071, 1.0), (0.5556, -0.8315, -1.0), (0.5556, -0.8315, 1.0), (0.3827, -0.9239, -1.0), (0.3827, -0.9239, 1.0), (0.1951, -0.9808, -1.0), (0.1951, -0.9808, 1.0), (-3.258e-07, -1.0, -1.0), (-3.258e-07, -1.0, 1.0), (-0.1951, -0.9808, -1.0), (-0.1951, -0.9808, 1.0), (-0.3827, -0.9239, -1.0), (-0.3827, -0.9239, 1.0), (-0.5556, -0.8315, -1.0), (-0.5556, -0.8315, 1.0), (-0.7071, -0.7071, -1.0), (-0.7071, -0.7071, 1.0), (-0.8315, -0.5556, -1.0), (-0.8315, -0.5556, 1.0), (-0.9239, -0.3827, -1.0), (-0.9239, -0.3827, 1.0), (-0.9808, -0.1951, -1.0), (-0.9808, -0.1951, 1.0), (-1.0, 9.656e-07, -1.0), (-1.0, 9.656e-07, 1.0), (-0.9808, 0.1951, -1.0), (-0.9808, 0.1951, 1.0), (-0.9239, 0.3827, -1.0), (-0.9239, 0.3827, 1.0), (-0.8315, 0.5556, -1.0), (-0.8315, 0.5556, 1.0), (-0.7071, 0.7071, -1.0), (-0.7071, 0.7071, 1.0), (-0.5556, 0.8315, -1.0), (-0.5556, 0.8315, 1.0), (-0.3827, 0.9239, -1.0), (-0.3827, 0.9239, 1.0), (-0.1951, 0.9808, -1.0), (-0.1951, 0.9808, 1.0)], [], [(0, 1, 3, 2), (2, 3, 5, 4), (4, 5, 7, 6), (6, 7, 9, 8), (8, 9, 11, 10), (10, 11, 13, 12), (12, 13, 15, 14), (14, 15, 17, 16), (16, 17, 19, 18), (18, 19, 21, 20), (20, 21, 23, 22), (22, 23, 25, 24), (24, 25, 27, 26), (26, 27, 29, 28), (28, 29, 31, 30), (30, 31, 33, 32), (32, 33, 35, 34), (34, 35, 37, 36), (36, 37, 39, 38), (38, 39, 41, 40), (40, 41, 43, 42), (42, 43, 45, 44), (44, 45, 47, 46), (46, 47, 49, 48), (48, 49, 51, 50), (50, 51, 53, 52), (52, 53, 55, 54), (54, 55, 57, 56), (56, 57, 59, 58), (58, 59, 61, 60), (3, 1, 63, 61, 59, 57, 55, 53, 51, 49, 47, 45, 43, 41, 39, 37, 35, 33, 31, 29, 27, 25, 23, 21, 19, 17, 15, 13, 11, 9, 7, 5), (60, 61, 63, 62), (62, 63, 1, 0), (0, 2, 4, 6, 8, 10, 12, 14, 16, 18, 20, 22, 24, 26, 28, 30, 32, 34, 36, 38, 40, 42, 44, 46, 48, 50, 52, 54, 56, 58, 60, 62)])
_uv = me_cylinder_002.uv_layers.new(name='UVMap')
_uv.uv.foreach_set('vector', [1.0, 0.5, 1.0, 1.0, 0.9688, 1.0, 0.9688, 0.5, 0.9688, 0.5, 0.9688, 1.0, 0.9375, 1.0, 0.9375, 0.5, 0.9375, 0.5, 0.9375, 1.0, 0.9062, 1.0, 0.9062, 0.5, 0.9062, 0.5, 0.9062, 1.0, 0.875, 1.0, 0.875, 0.5, 0.875, 0.5, 0.875, 1.0, 0.8438, 1.0, 0.8438, 0.5, 0.8438, 0.5, 0.8438, 1.0, 0.8125, 1.0, 0.8125, 0.5, 0.8125, 0.5, 0.8125, 1.0, 0.7812, 1.0, 0.7812, 0.5, 0.7812, 0.5, 0.7812, 1.0, 0.75, 1.0, 0.75, 0.5, 0.75, 0.5, 0.75, 1.0, 0.7188, 1.0, 0.7188, 0.5, 0.7188, 0.5, 0.7188, 1.0, 0.6875, 1.0, 0.6875, 0.5, 0.6875, 0.5, 0.6875, 1.0, 0.6562, 1.0, 0.6562, 0.5, 0.6562, 0.5, 0.6562, 1.0, 0.625, 1.0, 0.625, 0.5, 0.625, 0.5, 0.625, 1.0, 0.5938, 1.0, 0.5938, 0.5, 0.5938, 0.5, 0.5938, 1.0, 0.5625, 1.0, 0.5625, 0.5, 0.5625, 0.5, 0.5625, 1.0, 0.5312, 1.0, 0.5312, 0.5, 0.5312, 0.5, 0.5312, 1.0, 0.5, 1.0, 0.5, 0.5, 0.5, 0.5, 0.5, 1.0, 0.4688, 1.0, 0.4688, 0.5, 0.4688, 0.5, 0.4688, 1.0, 0.4375, 1.0, 0.4375, 0.5, 0.4375, 0.5, 0.4375, 1.0, 0.4062, 1.0, 0.4062, 0.5, 0.4062, 0.5, 0.4062, 1.0, 0.375, 1.0, 0.375, 0.5, 0.375, 0.5, 0.375, 1.0, 0.3438, 1.0, 0.3438, 0.5, 0.3438, 0.5, 0.3438, 1.0, 0.3125, 1.0, 0.3125, 0.5, 0.3125, 0.5, 0.3125, 1.0, 0.2812, 1.0, 0.2812, 0.5, 0.2812, 0.5, 0.2812, 1.0, 0.25, 1.0, 0.25, 0.5, 0.25, 0.5, 0.25, 1.0, 0.2188, 1.0, 0.2188, 0.5, 0.2188, 0.5, 0.2188, 1.0, 0.1875, 1.0, 0.1875, 0.5, 0.1875, 0.5, 0.1875, 1.0, 0.1562, 1.0, 0.1562, 0.5, 0.1562, 0.5, 0.1562, 1.0, 0.125, 1.0, 0.125, 0.5, 0.125, 0.5, 0.125, 1.0, 0.09375, 1.0, 0.09375, 0.5, 0.09375, 0.5, 0.09375, 1.0, 0.0625, 1.0, 0.0625, 0.5, 0.2968, 0.4854, 0.25, 0.49, 0.2032, 0.4854, 0.1582, 0.4717, 0.1167, 0.4496, 0.08029, 0.4197, 0.05045, 0.3833, 0.02827, 0.3418, 0.01461, 0.2968, 0.01, 0.25, 0.01461, 0.2032, 0.02827, 0.1582, 0.05045, 0.1167, 0.08029, 0.08029, 0.1167, 0.05045, 0.1582, 0.02827, 0.2032, 0.01461, 0.25, 0.01, 0.2968, 0.01461, 0.3418, 0.02827, 0.3833, 0.05045, 0.4197, 0.08029, 0.4496, 0.1167, 0.4717, 0.1582, 0.4854, 0.2032, 0.49, 0.25, 0.4854, 0.2968, 0.4717, 0.3418, 0.4496, 0.3833, 0.4197, 0.4197, 0.3833, 0.4496, 0.3418, 0.4717, 0.0625, 0.5, 0.0625, 1.0, 0.03125, 1.0, 0.03125, 0.5, 0.03125, 0.5, 0.03125, 1.0, 0.0, 1.0, 0.0, 0.5, 0.75, 0.49, 0.7968, 0.4854, 0.8418, 0.4717, 0.8833, 0.4496, 0.9197, 0.4197, 0.9496, 0.3833, 0.9717, 0.3418, 0.9854, 0.2968, 0.99, 0.25, 0.9854, 0.2032, 0.9717, 0.1582, 0.9496, 0.1167, 0.9197, 0.08029, 0.8833, 0.05045, 0.8418, 0.02827, 0.7968, 0.01461, 0.75, 0.01, 0.7032, 0.01461, 0.6582, 0.02827, 0.6167, 0.05045, 0.5803, 0.08029, 0.5504, 0.1167, 0.5283, 0.1582, 0.5146, 0.2032, 0.51, 0.25, 0.5146, 0.2968, 0.5283, 0.3418, 0.5504, 0.3833, 0.5803, 0.4197, 0.6167, 0.4496, 0.6582, 0.4717, 0.7032, 0.4854])
me_cylinder_002.materials.append(mat_material)
me_cylinder_002.use_remesh_fix_poles = True
me_cylinder_002.use_remesh_preserve_attributes = False
me_cylinder_002.use_mirror_vertex_groups = False
me_cylinder_002.update()
me_cylinder_003 = bpy.data.meshes.new('Cylinder.003')
me_cylinder_003.from_pydata([(0.0, 1.0, -1.0), (0.0, 1.0, 1.0), (0.1951, 0.9808, -1.0), (0.1951, 0.9808, 1.0), (0.3827, 0.9239, -1.0), (0.3827, 0.9239, 1.0), (0.5556, 0.8315, -1.0), (0.5556, 0.8315, 1.0), (0.7071, 0.7071, -1.0), (0.7071, 0.7071, 1.0), (0.8315, 0.5556, -1.0), (0.8315, 0.5556, 1.0), (0.9239, 0.3827, -1.0), (0.9239, 0.3827, 1.0), (0.9808, 0.1951, -1.0), (0.9808, 0.1951, 1.0), (1.0, 7.55e-08, -1.0), (1.0, 7.55e-08, 1.0), (0.9808, -0.1951, -1.0), (0.9808, -0.1951, 1.0), (0.9239, -0.3827, -1.0), (0.9239, -0.3827, 1.0), (0.8315, -0.5556, -1.0), (0.8315, -0.5556, 1.0), (0.7071, -0.7071, -1.0), (0.7071, -0.7071, 1.0), (0.5556, -0.8315, -1.0), (0.5556, -0.8315, 1.0), (0.3827, -0.9239, -1.0), (0.3827, -0.9239, 1.0), (0.1951, -0.9808, -1.0), (0.1951, -0.9808, 1.0), (-3.258e-07, -1.0, -1.0), (-3.258e-07, -1.0, 1.0), (-0.1951, -0.9808, -1.0), (-0.1951, -0.9808, 1.0), (-0.3827, -0.9239, -1.0), (-0.3827, -0.9239, 1.0), (-0.5556, -0.8315, -1.0), (-0.5556, -0.8315, 1.0), (-0.7071, -0.7071, -1.0), (-0.7071, -0.7071, 1.0), (-0.8315, -0.5556, -1.0), (-0.8315, -0.5556, 1.0), (-0.9239, -0.3827, -1.0), (-0.9239, -0.3827, 1.0), (-0.9808, -0.1951, -1.0), (-0.9808, -0.1951, 1.0), (-1.0, 9.656e-07, -1.0), (-1.0, 9.656e-07, 1.0), (-0.9808, 0.1951, -1.0), (-0.9808, 0.1951, 1.0), (-0.9239, 0.3827, -1.0), (-0.9239, 0.3827, 1.0), (-0.8315, 0.5556, -1.0), (-0.8315, 0.5556, 1.0), (-0.7071, 0.7071, -1.0), (-0.7071, 0.7071, 1.0), (-0.5556, 0.8315, -1.0), (-0.5556, 0.8315, 1.0), (-0.3827, 0.9239, -1.0), (-0.3827, 0.9239, 1.0), (-0.1951, 0.9808, -1.0), (-0.1951, 0.9808, 1.0)], [], [(0, 1, 3, 2), (2, 3, 5, 4), (4, 5, 7, 6), (6, 7, 9, 8), (8, 9, 11, 10), (10, 11, 13, 12), (12, 13, 15, 14), (14, 15, 17, 16), (16, 17, 19, 18), (18, 19, 21, 20), (20, 21, 23, 22), (22, 23, 25, 24), (24, 25, 27, 26), (26, 27, 29, 28), (28, 29, 31, 30), (30, 31, 33, 32), (32, 33, 35, 34), (34, 35, 37, 36), (36, 37, 39, 38), (38, 39, 41, 40), (40, 41, 43, 42), (42, 43, 45, 44), (44, 45, 47, 46), (46, 47, 49, 48), (48, 49, 51, 50), (50, 51, 53, 52), (52, 53, 55, 54), (54, 55, 57, 56), (56, 57, 59, 58), (58, 59, 61, 60), (3, 1, 63, 61, 59, 57, 55, 53, 51, 49, 47, 45, 43, 41, 39, 37, 35, 33, 31, 29, 27, 25, 23, 21, 19, 17, 15, 13, 11, 9, 7, 5), (60, 61, 63, 62), (62, 63, 1, 0), (0, 2, 4, 6, 8, 10, 12, 14, 16, 18, 20, 22, 24, 26, 28, 30, 32, 34, 36, 38, 40, 42, 44, 46, 48, 50, 52, 54, 56, 58, 60, 62)])
_uv = me_cylinder_003.uv_layers.new(name='UVMap')
_uv.uv.foreach_set('vector', [1.0, 0.5, 1.0, 1.0, 0.9688, 1.0, 0.9688, 0.5, 0.9688, 0.5, 0.9688, 1.0, 0.9375, 1.0, 0.9375, 0.5, 0.9375, 0.5, 0.9375, 1.0, 0.9062, 1.0, 0.9062, 0.5, 0.9062, 0.5, 0.9062, 1.0, 0.875, 1.0, 0.875, 0.5, 0.875, 0.5, 0.875, 1.0, 0.8438, 1.0, 0.8438, 0.5, 0.8438, 0.5, 0.8438, 1.0, 0.8125, 1.0, 0.8125, 0.5, 0.8125, 0.5, 0.8125, 1.0, 0.7812, 1.0, 0.7812, 0.5, 0.7812, 0.5, 0.7812, 1.0, 0.75, 1.0, 0.75, 0.5, 0.75, 0.5, 0.75, 1.0, 0.7188, 1.0, 0.7188, 0.5, 0.7188, 0.5, 0.7188, 1.0, 0.6875, 1.0, 0.6875, 0.5, 0.6875, 0.5, 0.6875, 1.0, 0.6562, 1.0, 0.6562, 0.5, 0.6562, 0.5, 0.6562, 1.0, 0.625, 1.0, 0.625, 0.5, 0.625, 0.5, 0.625, 1.0, 0.5938, 1.0, 0.5938, 0.5, 0.5938, 0.5, 0.5938, 1.0, 0.5625, 1.0, 0.5625, 0.5, 0.5625, 0.5, 0.5625, 1.0, 0.5312, 1.0, 0.5312, 0.5, 0.5312, 0.5, 0.5312, 1.0, 0.5, 1.0, 0.5, 0.5, 0.5, 0.5, 0.5, 1.0, 0.4688, 1.0, 0.4688, 0.5, 0.4688, 0.5, 0.4688, 1.0, 0.4375, 1.0, 0.4375, 0.5, 0.4375, 0.5, 0.4375, 1.0, 0.4062, 1.0, 0.4062, 0.5, 0.4062, 0.5, 0.4062, 1.0, 0.375, 1.0, 0.375, 0.5, 0.375, 0.5, 0.375, 1.0, 0.3438, 1.0, 0.3438, 0.5, 0.3438, 0.5, 0.3438, 1.0, 0.3125, 1.0, 0.3125, 0.5, 0.3125, 0.5, 0.3125, 1.0, 0.2812, 1.0, 0.2812, 0.5, 0.2812, 0.5, 0.2812, 1.0, 0.25, 1.0, 0.25, 0.5, 0.25, 0.5, 0.25, 1.0, 0.2188, 1.0, 0.2188, 0.5, 0.2188, 0.5, 0.2188, 1.0, 0.1875, 1.0, 0.1875, 0.5, 0.1875, 0.5, 0.1875, 1.0, 0.1562, 1.0, 0.1562, 0.5, 0.1562, 0.5, 0.1562, 1.0, 0.125, 1.0, 0.125, 0.5, 0.125, 0.5, 0.125, 1.0, 0.09375, 1.0, 0.09375, 0.5, 0.09375, 0.5, 0.09375, 1.0, 0.0625, 1.0, 0.0625, 0.5, 0.2968, 0.4854, 0.25, 0.49, 0.2032, 0.4854, 0.1582, 0.4717, 0.1167, 0.4496, 0.08029, 0.4197, 0.05045, 0.3833, 0.02827, 0.3418, 0.01461, 0.2968, 0.01, 0.25, 0.01461, 0.2032, 0.02827, 0.1582, 0.05045, 0.1167, 0.08029, 0.08029, 0.1167, 0.05045, 0.1582, 0.02827, 0.2032, 0.01461, 0.25, 0.01, 0.2968, 0.01461, 0.3418, 0.02827, 0.3833, 0.05045, 0.4197, 0.08029, 0.4496, 0.1167, 0.4717, 0.1582, 0.4854, 0.2032, 0.49, 0.25, 0.4854, 0.2968, 0.4717, 0.3418, 0.4496, 0.3833, 0.4197, 0.4197, 0.3833, 0.4496, 0.3418, 0.4717, 0.0625, 0.5, 0.0625, 1.0, 0.03125, 1.0, 0.03125, 0.5, 0.03125, 0.5, 0.03125, 1.0, 0.0, 1.0, 0.0, 0.5, 0.75, 0.49, 0.7968, 0.4854, 0.8418, 0.4717, 0.8833, 0.4496, 0.9197, 0.4197, 0.9496, 0.3833, 0.9717, 0.3418, 0.9854, 0.2968, 0.99, 0.25, 0.9854, 0.2032, 0.9717, 0.1582, 0.9496, 0.1167, 0.9197, 0.08029, 0.8833, 0.05045, 0.8418, 0.02827, 0.7968, 0.01461, 0.75, 0.01, 0.7032, 0.01461, 0.6582, 0.02827, 0.6167, 0.05045, 0.5803, 0.08029, 0.5504, 0.1167, 0.5283, 0.1582, 0.5146, 0.2032, 0.51, 0.25, 0.5146, 0.2968, 0.5283, 0.3418, 0.5504, 0.3833, 0.5803, 0.4197, 0.6167, 0.4496, 0.6582, 0.4717, 0.7032, 0.4854])
me_cylinder_003.materials.append(mat_material)
me_cylinder_003.use_remesh_fix_poles = True
me_cylinder_003.use_remesh_preserve_attributes = False
me_cylinder_003.use_mirror_vertex_groups = False
me_cylinder_003.update()

# ---- objects
ob_armature = bpy.data.objects.new('Armature', me_cube)
ob_light = bpy.data.objects.new('Light', light_light)
ob_camera = bpy.data.objects.new('Camera', cam_camera)
ob_separateur_1 = bpy.data.objects.new('Separateur_1', me_cylinder)
ob_separateur_3 = bpy.data.objects.new('Separateur_3', me_cylinder_002)
ob_separateur_2 = bpy.data.objects.new('Separateur_2', me_cylinder_003)

# ---- transforms, parenting, visibility, modifiers, constraints
ob_armature.location = (0.0, 0.0, 0.0)
ob_armature.lock_rotations_4d = False
ob_armature.empty_display_type = 'ARROWS'
ob_armature.lineart.crease_threshold = 0.0
ob_light.location = (4.076, 1.005, 5.904)
ob_light.rotation_euler = (0.6503, 0.05522, 1.866)
ob_light.lock_rotations_4d = False
ob_light.empty_display_type = 'ARROWS'
ob_light.color = (0.0, 0.0, 0.0, 0.0)
ob_light.lineart.crease_threshold = 0.0
ob_camera.location = (7.359, -6.926, 4.958)
ob_camera.rotation_euler = (1.109, 0.0, 0.8149)
ob_camera.lock_rotations_4d = False
ob_camera.empty_display_type = 'ARROWS'
ob_camera.color = (0.0, 0.0, 0.0, 0.0)
ob_camera.display_type = 'WIRE'
ob_camera.lineart.crease_threshold = 0.0
ob_separateur_1.location = (2.865, 0.0, 4.239)
ob_separateur_1.rotation_euler = (1.571, 0.0, 1.571)
ob_separateur_1.scale = (-0.107, -0.107, -2.16)
ob_separateur_1.lineart.crease_threshold = 0.0
ob_separateur_3.location = (0.4223, -1.389, 2.228)
ob_separateur_3.rotation_euler = (0.117, -0.5278, -1.512)
ob_separateur_3.scale = (-0.107, -0.107, -2.16)
ob_separateur_3.lineart.crease_threshold = 0.0
ob_separateur_2.location = (0.4223, 1.41, 2.228)
ob_separateur_2.rotation_euler = (0.117, 0.5236, -1.512)
ob_separateur_2.scale = (-0.107, -0.107, -2.16)
ob_separateur_2.lineart.crease_threshold = 0.0

# ---- collection membership
col_collection.objects.link(ob_armature)
col_collection.objects.link(ob_light)
col_collection.objects.link(ob_camera)
col_collection.objects.link(ob_separateur_1)
col_collection.objects.link(ob_separateur_3)
col_collection.objects.link(ob_separateur_2)

# ---- scene / render settings (as saved in the file)
scene.camera = ob_camera
scene.frame_start = 1; scene.frame_end = 250; scene.frame_set(1)
scene.render.engine = 'BLENDER_EEVEE_NEXT'
scene.cycles.use_denoising = False
scene.cycles.samples = 128
scene.cycles.sampling_pattern = 'TABULATED_SOBOL'
scene.cycles.use_adaptive_sampling = False
scene.cycles.use_light_tree = False
scene.view_settings.view_transform = 'Filmic'
bpy.context.view_layer.update()

